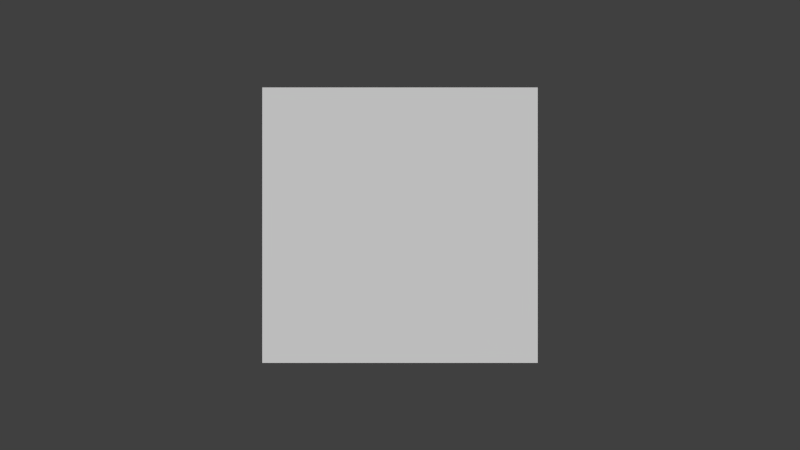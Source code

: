 # Source: getTransform.blend  (saved by Blender 2.67.1; exported with 4.5.12 LTS)
import bpy
from mathutils import Matrix  # noqa: F401  (used for matrix-valued properties, if any)

bpy.ops.wm.read_factory_settings(use_empty=True)
scene = bpy.context.scene
scene.name = 'Scene'

# ---- collections
col_collection_1 = bpy.data.collections.new('Collection 1'); scene.collection.children.link(col_collection_1)

# ---- world
world_world = bpy.data.worlds.new('World'); scene.world = world_world
world_world.color = (0.05088, 0.05088, 0.05088)
world_world.use_sun_shadow = False
world_world.sun_shadow_jitter_overblur = 0.0
world_world.cycles.sampling_method = 'MANUAL'
world_world.cycles.sample_map_resolution = 256

# ---- cameras
cam_camera_001 = bpy.data.cameras.new('Camera.001')
cam_camera_001.clip_end = 100.0
cam_camera_001.lens = 35.0
cam_camera_001.sensor_width = 32.0
cam_camera_001.sensor_height = 18.0
cam_camera_001.dof.focus_distance = 0.0
cam_camera_001.dof.aperture_fstop = 128.0

# ---- meshes
me_cube_001 = bpy.data.meshes.new('Cube.001')
me_cube_001.from_pydata([(-1.0, -1.0, -1.0), (-1.0, 1.0, -1.0), (1.0, 1.0, -1.0), (1.0, -1.0, -1.0), (-1.0, -1.0, 1.0), (-1.0, 1.0, 1.0), (1.0, 1.0, 1.0), (1.0, -1.0, 1.0)], [], [(4, 5, 1, 0), (5, 6, 2, 1), (6, 7, 3, 2), (7, 4, 0, 3), (0, 1, 2, 3), (7, 6, 5, 4)])
me_cube_001.use_remesh_preserve_volume = False
me_cube_001.use_remesh_preserve_attributes = False
me_cube_001.use_mirror_vertex_groups = False
me_cube_001.update()

# ---- objects
ob_cube = bpy.data.objects.new('Cube', me_cube_001)
ob_camera = bpy.data.objects.new('Camera', cam_camera_001)

# ---- transforms, parenting, visibility, modifiers, constraints
ob_cube.location = (0.0, 0.0, 0.0)
ob_cube.lineart.crease_threshold = 0.0
ob_camera.location = (0.0, -7.353, 0.0)
ob_camera.rotation_euler = (1.571, -0.0, 0.0)
ob_camera.lineart.crease_threshold = 0.0
cam_camera_001.dof.focus_object = ob_cube

# ---- collection membership
col_collection_1.objects.link(ob_cube)
col_collection_1.objects.link(ob_camera)

# ---- scene / render settings (as saved in the file)
scene.camera = ob_camera
scene.frame_start = 1; scene.frame_end = 12; scene.frame_set(8)
scene.render.engine = 'BLENDER_EEVEE_NEXT'
scene.render.image_settings.color_mode = 'RGB'
scene.render.image_settings.compression = 90
scene.render.resolution_percentage = 50
scene.render.dither_intensity = 0.0
scene.cycles.use_denoising = False
scene.cycles.samples = 10
scene.cycles.sampling_pattern = 'TABULATED_SOBOL'
scene.cycles.light_sampling_threshold = 0.0
scene.cycles.use_adaptive_sampling = False
scene.cycles.use_light_tree = False
scene.cycles.blur_glossy = 0.0
scene.cycles.volume_bounces = 1
scene.cycles.pixel_filter_type = 'GAUSSIAN'
scene.cycles.sample_clamp_indirect = 0.0
scene.view_settings.view_transform = 'Standard'
bpy.context.view_layer.update()

# ---- added for rendering (the .blend has no usable light): sun
light_auto_sun = bpy.data.lights.new('AutoSun', 'SUN')
light_auto_sun.energy = 3.0
light_auto_sun.angle = 0.0523599
ob_auto_sun = bpy.data.objects.new('AutoSun', light_auto_sun)
scene.collection.objects.link(ob_auto_sun)
ob_auto_sun.rotation_euler = (0.872665, 0.174533, 0.523599)
bpy.context.view_layer.update()
